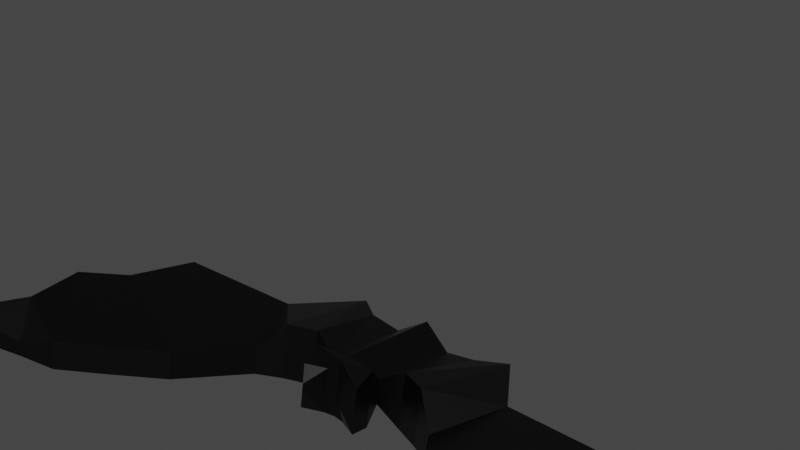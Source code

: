 # Source: bat.blend  (saved by Blender 3.2.14; exported with 4.5.12 LTS)
import bpy
from mathutils import Matrix  # noqa: F401  (used for matrix-valued properties, if any)

bpy.ops.wm.read_factory_settings(use_empty=True)
scene = bpy.context.scene
scene.name = 'Scene'

# ---- collections
col_collection = bpy.data.collections.new('Collection'); scene.collection.children.link(col_collection)

# ---- materials (node trees are filled in below, after node groups)
mat_bat = bpy.data.materials.new('Bat')
mat_bat.use_transparent_shadow = False

# ---- material node trees
mat_bat.use_nodes = True; mat_bat.node_tree.nodes.clear()
_N = mat_bat.node_tree.nodes; _L = mat_bat.node_tree.links
n0 = _N.new('ShaderNodeBsdfPrincipled'); n0.name = 'Principled BSDF'; n0.location = (10, 300)
n0.distribution = 'GGX'
n0.subsurface_method = 'RANDOM_WALK_SKIN'
n0.inputs[0].default_value = (0.0, 0.0, 0.0, 1.0)
n0.inputs[2].default_value = 0.3567
n0.inputs[3].default_value = 1.45
n0.inputs[27].default_value = (0.0, 0.0, 0.0, 1.0)
n0.inputs[28].default_value = 1.0
n1 = _N.new('ShaderNodeOutputMaterial'); n1.name = 'Material Output'; n1.location = (300, 300)
_L.new(n0.outputs[0], n1.inputs[0])
n1.is_active_output = True

# ---- world
world_world = bpy.data.worlds.new('World'); scene.world = world_world
world_world.use_nodes = True; world_world.node_tree.nodes.clear()
_N = world_world.node_tree.nodes; _L = world_world.node_tree.links
n0 = _N.new('ShaderNodeOutputWorld'); n0.name = 'World Output'; n0.location = (300, 300)
n1 = _N.new('ShaderNodeBackground'); n1.name = 'Background'; n1.location = (10, 300)
n1.inputs[0].default_value = (0.05088, 0.05088, 0.05088, 1.0)
_L.new(n1.outputs[0], n0.inputs[0])
n0.is_active_output = True
world_world.color = (0.05088, 0.05088, 0.05088)
world_world.use_sun_shadow = False
world_world.sun_shadow_jitter_overblur = 0.0

# ---- meshes
me_cube_001 = bpy.data.meshes.new('Cube.001')
me_cube_001.from_pydata([(-0.01328, 0.003539, -0.02312), (-0.01209, 0.0054, 0.01933), (-0.01328, -0.006829, -0.02312), (-0.01209, -0.005887, 0.01933), (0.0, -0.01268, 0.025), (0.0, -0.01268, -0.025), (0.0, 0.01219, 0.025), (0.0, 0.01219, -0.025), (-0.01391, 0.01219, 0.02655), (-0.01391, -0.01268, 0.02655), (0.0, -0.01268, 0.02966), (0.0, 0.01219, 0.02966), (-0.01029, 0.0005532, 0.0383), (-0.01029, -0.002366, 0.0383), (-0.009572, -0.002366, 0.03817), (-0.009572, 0.0005532, 0.03817), (-0.01367, 0.006776, 0.03466), (-0.004942, 0.006776, 0.0306), (-0.004942, -0.01268, 0.0306), (-0.01367, -0.01268, 0.03466), (-0.02707, 0.005814, -0.0226), (-0.02294, 0.01219, 0.01787), (-0.02707, -0.004554, -0.0226), (-0.02294, -0.01268, 0.01787), (-0.03907, 0.005814, -0.03154), (-0.03494, 0.01219, 0.02318), (-0.03907, -0.004554, -0.03154), (-0.03494, -0.01268, 0.02318), (-0.05827, 0.005814, -0.001284), (-0.04537, -0.0001468, 0.02966), (-0.04603, 0.0004416, 0.01671), (-0.04537, -0.01268, 0.02966), (-0.1069, 0.01219, 0.01042), (-0.06369, -0.0001468, 0.05934), (-0.09465, -0.0006949, 0.02841), (-0.06369, -0.01268, 0.05934), (-0.1118, 0.01219, 0.04215), (-0.08246, -0.0001467, 0.07537), (-0.09956, -0.0006949, 0.06014), (-0.08246, -0.01268, 0.07537), (-0.1278, 0.01219, 0.05738), (-0.09964, -0.0001467, 0.08925), (-0.1155, -0.0006949, 0.07538), (-0.09964, -0.01268, 0.08925), (-0.1382, 0.005065, 0.1069), (-0.1372, 0.005065, 0.108), (-0.1382, -0.005551, 0.1069), (-0.1372, -0.005551, 0.108), (-0.1154, -0.009521, 0.08872), (-0.1239, 0.009034, 0.0829), (-0.1124, -0.009521, 0.09599), (-0.1124, -0.003302, 0.09599), (-0.01274, -0.00977, -0.03091), (-0.01274, -0.005281, -0.03106), (-0.01163, -0.009787, -0.03144), (-0.01163, -0.005297, -0.03159), (0.01328, 0.003539, -0.02312), (0.01209, 0.0054, 0.01933), (0.01328, -0.006829, -0.02312), (0.01209, -0.005887, 0.01933), (0.01391, 0.01219, 0.02655), (0.01391, -0.01268, 0.02655), (0.01029, 0.0005532, 0.0383), (0.01029, -0.002366, 0.0383), (0.009572, -0.002366, 0.03817), (0.009572, 0.0005532, 0.03817), (0.01367, 0.006776, 0.03466), (0.004942, 0.006776, 0.0306), (0.004942, -0.01268, 0.0306), (0.01367, -0.01268, 0.03466), (0.02707, 0.005814, -0.0226), (0.02294, 0.01219, 0.01787), (0.02707, -0.004554, -0.0226), (0.02294, -0.01268, 0.01787), (0.03907, 0.005814, -0.03154), (0.03494, 0.01219, 0.02318), (0.03907, -0.004554, -0.03154), (0.03494, -0.01268, 0.02318), (0.05827, 0.005814, -0.001284), (0.04537, -0.0001468, 0.02966), (0.04603, 0.0004416, 0.01671), (0.04537, -0.01268, 0.02966), (0.1069, 0.01219, 0.01042), (0.06369, -0.0001468, 0.05934), (0.09465, -0.0006949, 0.02841), (0.06369, -0.01268, 0.05934), (0.1118, 0.01219, 0.04215), (0.08246, -0.0001467, 0.07537), (0.09956, -0.0006949, 0.06014), (0.08246, -0.01268, 0.07537), (0.1278, 0.01219, 0.05738), (0.09964, -0.0001467, 0.08925), (0.1155, -0.0006949, 0.07538), (0.09964, -0.01268, 0.08925), (0.1382, 0.005065, 0.1069), (0.1372, 0.005065, 0.108), (0.1382, -0.005551, 0.1069), (0.1372, -0.005551, 0.108), (0.1154, -0.009521, 0.08872), (0.1239, 0.009034, 0.0829), (0.1124, -0.009521, 0.09599), (0.1124, -0.003302, 0.09599), (0.01274, -0.00977, -0.03091), (0.01274, -0.005281, -0.03106), (0.01163, -0.009787, -0.03144), (0.01163, -0.005297, -0.03159)], [], [(2, 3, 23, 22), (7, 6, 4, 5), (3, 2, 5, 4), (2, 0, 53, 52), (0, 1, 6, 7), (3, 4, 10, 9), (17, 16, 12, 15), (4, 6, 11, 10), (1, 3, 9, 8), (6, 1, 8, 11), (12, 13, 14, 15), (18, 17, 15, 14), (19, 18, 14, 13), (16, 19, 13, 12), (8, 9, 19, 16), (9, 10, 18, 19), (10, 11, 17, 18), (11, 8, 16, 17), (23, 21, 25, 27), (1, 0, 20, 21), (3, 1, 21, 23), (0, 2, 22, 20), (26, 27, 31, 30), (20, 22, 26, 24), (22, 23, 27, 26), (21, 20, 24, 25), (31, 29, 33, 35), (25, 24, 28, 29), (27, 25, 29, 31), (24, 26, 30, 28), (34, 35, 39, 38), (28, 30, 34, 32), (30, 31, 35, 34), (29, 28, 32, 33), (39, 37, 41, 43), (33, 32, 36, 37), (35, 33, 37, 39), (32, 34, 38, 36), (49, 48, 46, 44), (36, 38, 42, 40), (38, 39, 43, 42), (37, 36, 40, 41), (44, 46, 47, 45), (48, 50, 47, 46), (51, 49, 44, 45), (50, 51, 45, 47), (43, 41, 51, 50), (41, 40, 49, 51), (42, 43, 50, 48), (40, 42, 48, 49), (52, 53, 55, 54), (0, 7, 55, 53), (5, 2, 52, 54), (7, 5, 54, 55), (58, 72, 73, 59), (59, 4, 5, 58), (58, 102, 103, 56), (56, 7, 6, 57), (59, 61, 10, 4), (67, 65, 62, 66), (57, 60, 61, 59), (6, 11, 60, 57), (62, 65, 64, 63), (68, 64, 65, 67), (69, 63, 64, 68), (66, 62, 63, 69), (60, 66, 69, 61), (61, 69, 68, 10), (10, 68, 67, 11), (11, 67, 66, 60), (73, 77, 75, 71), (57, 71, 70, 56), (59, 73, 71, 57), (56, 70, 72, 58), (76, 80, 81, 77), (70, 74, 76, 72), (72, 76, 77, 73), (71, 75, 74, 70), (81, 85, 83, 79), (75, 79, 78, 74), (77, 81, 79, 75), (74, 78, 80, 76), (84, 88, 89, 85), (78, 82, 84, 80), (80, 84, 85, 81), (79, 83, 82, 78), (89, 93, 91, 87), (83, 87, 86, 82), (85, 89, 87, 83), (82, 86, 88, 84), (99, 94, 96, 98), (86, 90, 92, 88), (88, 92, 93, 89), (87, 91, 90, 86), (94, 95, 97, 96), (98, 96, 97, 100), (101, 95, 94, 99), (100, 97, 95, 101), (93, 100, 101, 91), (91, 101, 99, 90), (92, 98, 100, 93), (90, 99, 98, 92), (102, 104, 105, 103), (56, 103, 105, 7), (5, 104, 102, 58), (7, 105, 104, 5)])
_uv = me_cube_001.uv_layers.new(name='UVMap')
_uv.uv.foreach_set('vector', [0.375, 0.25, 0.625, 0.25, 0.625, 0.25, 0.375, 0.25, 0.375, 0.0, 0.625, 0.0, 0.625, 0.25, 0.375, 0.25, 0.625, 0.25, 0.375, 0.25, 0.375, 0.25, 0.625, 0.25, 0.375, 0.25, 0.375, 0.0, 0.375, 0.0, 0.375, 0.25, 0.375, 0.0, 0.625, 0.0, 0.625, 0.0, 0.375, 0.0, 0.625, 0.25, 0.625, 0.25, 0.625, 0.25, 0.625, 0.25, 0.625, 0.0, 0.625, 0.0, 0.625, 0.0, 0.625, 0.0, 0.625, 0.25, 0.625, 0.0, 0.625, 0.0, 0.625, 0.25, 0.625, 0.0, 0.625, 0.25, 0.625, 0.25, 0.625, 0.0, 0.625, 0.0, 0.625, 0.0, 0.625, 0.0, 0.625, 0.0, 0.625, 0.0, 0.625, 0.25, 0.625, 0.25, 0.625, 0.0, 0.625, 0.25, 0.625, 0.0, 0.625, 0.0, 0.625, 0.25, 0.625, 0.25, 0.625, 0.25, 0.625, 0.25, 0.625, 0.25, 0.625, 0.0, 0.625, 0.25, 0.625, 0.25, 0.625, 0.0, 0.625, 0.0, 0.625, 0.25, 0.625, 0.25, 0.625, 0.0, 0.625, 0.25, 0.625, 0.25, 0.625, 0.25, 0.625, 0.25, 0.625, 0.25, 0.625, 0.0, 0.625, 0.0, 0.625, 0.25, 0.625, 0.0, 0.625, 0.0, 0.625, 0.0, 0.625, 0.0, 0.625, 0.25, 0.625, 0.0, 0.625, 0.0, 0.625, 0.25, 0.625, 0.0, 0.375, 0.0, 0.375, 0.0, 0.625, 0.0, 0.625, 0.25, 0.625, 0.0, 0.625, 0.0, 0.625, 0.25, 0.375, 0.0, 0.375, 0.25, 0.375, 0.25, 0.375, 0.0, 0.375, 0.25, 0.625, 0.25, 0.625, 0.25, 0.375, 0.25, 0.375, 0.0, 0.375, 0.25, 0.375, 0.25, 0.375, 0.0, 0.375, 0.25, 0.625, 0.25, 0.625, 0.25, 0.375, 0.25, 0.625, 0.0, 0.375, 0.0, 0.375, 0.0, 0.625, 0.0, 0.625, 0.25, 0.625, 0.0, 0.625, 0.0, 0.625, 0.25, 0.625, 0.0, 0.375, 0.0, 0.375, 0.0, 0.625, 0.0, 0.625, 0.25, 0.625, 0.0, 0.625, 0.0, 0.625, 0.25, 0.375, 0.0, 0.375, 0.25, 0.375, 0.25, 0.375, 0.0, 0.375, 0.25, 0.625, 0.25, 0.625, 0.25, 0.375, 0.25, 0.375, 0.0, 0.375, 0.25, 0.375, 0.25, 0.375, 0.0, 0.375, 0.25, 0.625, 0.25, 0.625, 0.25, 0.375, 0.25, 0.625, 0.0, 0.375, 0.0, 0.375, 0.0, 0.625, 0.0, 0.625, 0.25, 0.625, 0.0, 0.625, 0.0, 0.625, 0.25, 0.625, 0.0, 0.375, 0.0, 0.375, 0.0, 0.625, 0.0, 0.625, 0.25, 0.625, 0.0, 0.625, 0.0, 0.625, 0.25, 0.375, 0.0, 0.375, 0.25, 0.375, 0.25, 0.375, 0.0, 0.375, 0.0, 0.375, 0.25, 0.375, 0.25, 0.375, 0.0, 0.375, 0.0, 0.375, 0.25, 0.375, 0.25, 0.375, 0.0, 0.375, 0.25, 0.625, 0.25, 0.625, 0.25, 0.375, 0.25, 0.625, 0.0, 0.375, 0.0, 0.375, 0.0, 0.625, 0.0, 0.375, 0.0, 0.375, 0.25, 0.625, 0.25, 0.625, 0.0, 0.375, 0.25, 0.625, 0.25, 0.625, 0.25, 0.375, 0.25, 0.625, 0.0, 0.375, 0.0, 0.375, 0.0, 0.625, 0.0, 0.625, 0.25, 0.625, 0.0, 0.625, 0.0, 0.625, 0.25, 0.625, 0.25, 0.625, 0.0, 0.625, 0.0, 0.625, 0.25, 0.625, 0.0, 0.375, 0.0, 0.375, 0.0, 0.625, 0.0, 0.375, 0.25, 0.625, 0.25, 0.625, 0.25, 0.375, 0.25, 0.375, 0.0, 0.375, 0.25, 0.375, 0.25, 0.375, 0.0, 0.375, 0.25, 0.375, 0.0, 0.375, 0.0, 0.375, 0.25, 0.375, 0.0, 0.375, 0.0, 0.375, 0.0, 0.375, 0.0, 0.375, 0.25, 0.375, 0.25, 0.375, 0.25, 0.375, 0.25, 0.375, 0.0, 0.375, 0.25, 0.375, 0.25, 0.375, 0.0, 0.375, 0.25, 0.375, 0.25, 0.625, 0.25, 0.625, 0.25, 0.625, 0.25, 0.625, 0.25, 0.375, 0.25, 0.375, 0.25, 0.375, 0.25, 0.375, 0.25, 0.375, 0.0, 0.375, 0.0, 0.375, 0.0, 0.375, 0.0, 0.625, 0.0, 0.625, 0.0, 0.625, 0.25, 0.625, 0.25, 0.625, 0.25, 0.625, 0.25, 0.625, 0.0, 0.625, 0.0, 0.625, 0.0, 0.625, 0.0, 0.625, 0.0, 0.625, 0.0, 0.625, 0.25, 0.625, 0.25, 0.625, 0.0, 0.625, 0.0, 0.625, 0.0, 0.625, 0.0, 0.625, 0.0, 0.625, 0.0, 0.625, 0.25, 0.625, 0.25, 0.625, 0.25, 0.625, 0.25, 0.625, 0.0, 0.625, 0.0, 0.625, 0.25, 0.625, 0.25, 0.625, 0.25, 0.625, 0.25, 0.625, 0.0, 0.625, 0.0, 0.625, 0.25, 0.625, 0.25, 0.625, 0.0, 0.625, 0.0, 0.625, 0.25, 0.625, 0.25, 0.625, 0.25, 0.625, 0.25, 0.625, 0.25, 0.625, 0.25, 0.625, 0.25, 0.625, 0.25, 0.625, 0.0, 0.625, 0.0, 0.625, 0.0, 0.625, 0.0, 0.625, 0.0, 0.625, 0.0, 0.625, 0.25, 0.625, 0.25, 0.625, 0.0, 0.625, 0.0, 0.625, 0.0, 0.625, 0.0, 0.375, 0.0, 0.375, 0.0, 0.625, 0.25, 0.625, 0.25, 0.625, 0.0, 0.625, 0.0, 0.375, 0.0, 0.375, 0.0, 0.375, 0.25, 0.375, 0.25, 0.375, 0.25, 0.375, 0.25, 0.625, 0.25, 0.625, 0.25, 0.375, 0.0, 0.375, 0.0, 0.375, 0.25, 0.375, 0.25, 0.375, 0.25, 0.375, 0.25, 0.625, 0.25, 0.625, 0.25, 0.625, 0.0, 0.625, 0.0, 0.375, 0.0, 0.375, 0.0, 0.625, 0.25, 0.625, 0.25, 0.625, 0.0, 0.625, 0.0, 0.625, 0.0, 0.625, 0.0, 0.375, 0.0, 0.375, 0.0, 0.625, 0.25, 0.625, 0.25, 0.625, 0.0, 0.625, 0.0, 0.375, 0.0, 0.375, 0.0, 0.375, 0.25, 0.375, 0.25, 0.375, 0.25, 0.375, 0.25, 0.625, 0.25, 0.625, 0.25, 0.375, 0.0, 0.375, 0.0, 0.375, 0.25, 0.375, 0.25, 0.375, 0.25, 0.375, 0.25, 0.625, 0.25, 0.625, 0.25, 0.625, 0.0, 0.625, 0.0, 0.375, 0.0, 0.375, 0.0, 0.625, 0.25, 0.625, 0.25, 0.625, 0.0, 0.625, 0.0, 0.625, 0.0, 0.625, 0.0, 0.375, 0.0, 0.375, 0.0, 0.625, 0.25, 0.625, 0.25, 0.625, 0.0, 0.625, 0.0, 0.375, 0.0, 0.375, 0.0, 0.375, 0.25, 0.375, 0.25, 0.375, 0.0, 0.375, 0.0, 0.375, 0.25, 0.375, 0.25, 0.375, 0.0, 0.375, 0.0, 0.375, 0.25, 0.375, 0.25, 0.375, 0.25, 0.375, 0.25, 0.625, 0.25, 0.625, 0.25, 0.625, 0.0, 0.625, 0.0, 0.375, 0.0, 0.375, 0.0, 0.375, 0.0, 0.625, 0.0, 0.625, 0.25, 0.375, 0.25, 0.375, 0.25, 0.375, 0.25, 0.625, 0.25, 0.625, 0.25, 0.625, 0.0, 0.625, 0.0, 0.375, 0.0, 0.375, 0.0, 0.625, 0.25, 0.625, 0.25, 0.625, 0.0, 0.625, 0.0, 0.625, 0.25, 0.625, 0.25, 0.625, 0.0, 0.625, 0.0, 0.625, 0.0, 0.625, 0.0, 0.375, 0.0, 0.375, 0.0, 0.375, 0.25, 0.375, 0.25, 0.625, 0.25, 0.625, 0.25, 0.375, 0.0, 0.375, 0.0, 0.375, 0.25, 0.375, 0.25, 0.375, 0.25, 0.375, 0.25, 0.375, 0.0, 0.375, 0.0, 0.375, 0.0, 0.375, 0.0, 0.375, 0.0, 0.375, 0.0, 0.375, 0.25, 0.375, 0.25, 0.375, 0.25, 0.375, 0.25, 0.375, 0.0, 0.375, 0.0, 0.375, 0.25, 0.375, 0.25])
me_cube_001.materials.append(mat_bat)
me_cube_001.update()
arm_armature = bpy.data.armatures.new('Armature')  # bones are not reproduced

# ---- objects
ob_reference = bpy.data.objects.new('Reference', None)
ob_bat = bpy.data.objects.new('Bat', me_cube_001)
ob_armature = bpy.data.objects.new('Armature', arm_armature)

# ---- transforms, parenting, visibility, modifiers, constraints
ob_reference.location = (-0.00479, -1.42e-07, 0.05536)
ob_reference.rotation_euler = (1.571, -0.3024, 3.142)
ob_reference.scale = (0.06382, 0.06382, 0.06382)
ob_reference.empty_display_type = 'IMAGE'
ob_reference.empty_display_size = 5.0
ob_bat.parent = ob_armature
ob_bat.matrix_parent_inverse = Matrix(((1.0, -0.0, 0.0, -0.0), (-0.0, 1.0, -0.0, 0.0), (0.0, -0.0, 1.0, 0.01974), (-0.0, 0.0, -0.0, 1.0)))
ob_bat.location = (0.0, 0.0, 0.0)
ob_bat.rotation_euler = (0.7854, -0.0, 0.0)
_vg = ob_bat.vertex_groups.new(name='Root')
for _i, _w in zip([0, 1, 2, 3, 4, 5, 6, 7, 8, 9, 10, 11, 12, 13, 14, 15, 16, 17, 18, 19, 20, 21, 22, 23, 24, 25, 26, 27, 28, 29, 31, 32, 33, 34, 35, 36, 37, 38, 39, 40, 41, 42, 43, 44, 45, 46, 47, 48, 49, 50, 51, 52, 53, 54, 55, 56, 57, 58, 59, 60, 61, 62, 63, 64, 65, 66, 67, 68, 69, 70, 71, 72, 73, 74, 75, 76, 77, 78, 79, 81, 82, 83, 84, 85, 86, 87, 88, 89, 90, 91, 92, 93, 94, 95, 96, 97, 98, 99, 100, 101, 102, 103, 104, 105], [0.9963, 0.9934, 0.9888, 0.993, 0.9904, 0.993, 0.9635, 0.9869, 0.9967, 0.9395, 0.9953, 0.9944, 0.9938, 1.0, 0.9998, 0.9875, 0.9998, 0.9906, 0.9946, 0.9972, 0.537, 0.4787, 0.5001, 0.4999, 0.4739, 0.4347, 0.4737, 0.3753, 0.0001488, 0.0136, 0.0008079, 0.0002474, 1.585e-05, 0.0347, 0.00917, 0.0, 0.01009, 0.001163, 0.002563, 7.927e-06, 0.003596, 0.0002805, 0.002132, 0.003582, 0.002202, 0.00298, 0.0003803, 0.003924, 0.001326, 0.005956, 0.0003418, 0.9999, 0.9996, 0.9993, 0.9945, 0.9963, 0.9934, 0.9888, 0.993, 0.9967, 0.9395, 0.9938, 1.0, 0.9998, 0.9875, 0.9998, 0.9906, 0.9946, 0.9972, 0.537, 0.4787, 0.5001, 0.4999, 0.4739, 0.4347, 0.4737, 0.3753, 0.0001488, 0.0136, 0.0008079, 0.0002474, 1.585e-05, 0.0347, 0.00917, 0.0, 0.01009, 0.001163, 0.002563, 7.927e-06, 0.003596, 0.0002805, 0.002132, 0.003582, 0.002202, 0.00298, 0.0003803, 0.003924, 0.001326, 0.005956, 0.0003418, 0.9999, 0.9996, 0.9993, 0.9945]): _vg.add([_i], _w, 'REPLACE')
_vg = ob_bat.vertex_groups.new(name='Wing R')
for _i, _w in zip([0, 1, 2, 3, 4, 5, 6, 7, 8, 9, 10, 11, 12, 13, 14, 15, 16, 17, 18, 19, 20, 21, 22, 23, 24, 25, 26, 27, 28, 29, 30, 31, 32, 33, 34, 35, 36, 37, 38, 39, 40, 41, 42, 43, 44, 45, 46, 47, 48, 49, 50, 51, 52, 53, 54, 55, 56, 57, 58, 59, 60, 61, 62, 63, 64, 65, 66, 67, 68, 69, 71, 73, 102, 103, 104, 105], [0.0037, 0.005927, 0.01125, 0.006476, 0.004782, 0.003495, 0.01823, 0.006563, 0.002901, 0.05491, 0.002334, 0.002782, 0.005375, 3.688e-05, 0.0001852, 0.01082, 0.0002132, 0.007792, 0.00472, 0.002515, 0.4424, 0.4854, 0.4999, 0.4959, 0.5101, 0.5416, 0.5096, 0.6091, 0.9999, 0.9864, 1.0, 0.9992, 0.9998, 1.0, 0.9653, 0.9908, 1.0, 0.9899, 0.9988, 0.9974, 1.0, 0.9964, 0.9997, 0.9979, 0.9964, 0.9978, 0.997, 0.9996, 0.9961, 0.9987, 0.994, 0.9997, 7.383e-05, 0.0003806, 0.0006648, 0.00538, 1.155e-06, 0.0006938, 2.402e-06, 0.0005164, 0.0004125, 0.005599, 0.0008287, 5.494e-06, 2.786e-05, 0.001698, 3.233e-05, 0.001635, 0.0006714, 0.0003063, 0.02175, 0.004213, 1.088e-06, 6.085e-06, 1.099e-05, 9.882e-05]): _vg.add([_i], _w, 'REPLACE')
_vg = ob_bat.vertex_groups.new(name='Wing L')
for _i, _w in zip([0, 1, 2, 3, 4, 5, 6, 7, 8, 9, 10, 11, 12, 13, 14, 15, 16, 17, 18, 19, 21, 23, 52, 53, 54, 55, 56, 57, 58, 59, 60, 61, 62, 63, 64, 65, 66, 67, 68, 69, 70, 71, 72, 73, 74, 75, 76, 77, 78, 79, 80, 81, 82, 83, 84, 85, 86, 87, 88, 89, 90, 91, 92, 93, 94, 95, 96, 97, 98, 99, 100, 101, 102, 103, 104, 105], [1.155e-06, 0.0006938, 2.402e-06, 0.0005164, 0.004782, 0.003495, 0.01823, 0.006563, 0.0004125, 0.005599, 0.002334, 0.002782, 0.0008287, 5.494e-06, 2.786e-05, 0.001698, 3.233e-05, 0.001635, 0.0006714, 0.0003063, 0.02175, 0.004213, 1.088e-06, 6.085e-06, 1.099e-05, 9.882e-05, 0.0037, 0.005927, 0.01125, 0.006476, 0.002901, 0.05491, 0.005375, 3.688e-05, 0.0001852, 0.01082, 0.0002132, 0.007792, 0.00472, 0.002515, 0.4424, 0.4854, 0.4999, 0.4959, 0.5101, 0.5416, 0.5096, 0.6091, 0.9999, 0.9864, 1.0, 0.9992, 0.9998, 1.0, 0.9653, 0.9908, 1.0, 0.9899, 0.9988, 0.9974, 1.0, 0.9964, 0.9997, 0.9979, 0.9964, 0.9978, 0.997, 0.9996, 0.9961, 0.9987, 0.994, 0.9997, 7.383e-05, 0.0003806, 0.0006648, 0.00538]): _vg.add([_i], _w, 'REPLACE')
_m = ob_bat.modifiers.new('Armature', 'ARMATURE')
_m.object = ob_armature
ob_armature.location = (0.0, 0.01156, -0.016)
ob_armature.rotation_euler = (0.6255, -0.0, 0.0)
ob_armature.display_type = 'WIRE'
ob_armature.show_in_front = True

# ---- collection membership
col_collection.objects.link(ob_reference)
col_collection.objects.link(ob_bat)
col_collection.objects.link(ob_armature)

# ---- scene / render settings (as saved in the file)
scene.frame_start = 1; scene.frame_end = 10; scene.frame_set(2)
scene.render.engine = 'BLENDER_EEVEE_NEXT'
scene.cycles.sampling_pattern = 'TABULATED_SOBOL'
scene.cycles.use_light_tree = False
scene.view_settings.view_transform = 'Filmic'
bpy.context.view_layer.update()

# ---- added for rendering (the .blend has no active camera and no usable light): camera, sun
cam_auto = bpy.data.cameras.new('AutoCamera')
cam_auto.lens = 50.0
cam_auto.sensor_width = 36.0
cam_auto.clip_end = 1000.0
ob_auto_camera = bpy.data.objects.new('AutoCamera', cam_auto)
scene.collection.objects.link(ob_auto_camera)
ob_auto_camera.location = (0.245908, -0.286403, 0.257492)
ob_auto_camera.rotation_euler = (1.09748, -7.21219e-08, 0.694738)
scene.camera = ob_auto_camera
light_auto_sun = bpy.data.lights.new('AutoSun', 'SUN')
light_auto_sun.energy = 3.0
light_auto_sun.angle = 0.0523599
ob_auto_sun = bpy.data.objects.new('AutoSun', light_auto_sun)
scene.collection.objects.link(ob_auto_sun)
ob_auto_sun.rotation_euler = (0.872665, 0.174533, 0.523599)
bpy.context.view_layer.update()
